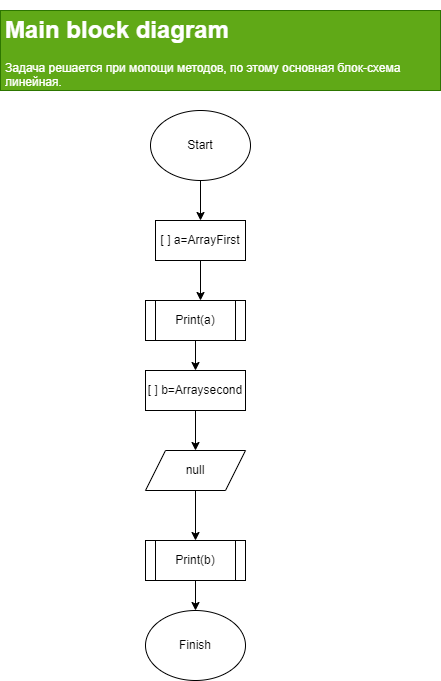

The diagram above was exported from draw.io. Its source (the exported page's mxGraphModel, read from the mxfile embedded in the PNG):
<mxGraphModel dx="520" dy="1573" grid="1" gridSize="10" guides="1" tooltips="1" connect="1" arrows="1" fold="1" page="1" pageScale="1" pageWidth="850" pageHeight="1100" math="0" shadow="0">
  <root>
    <mxCell id="0" />
    <mxCell id="1" parent="0" />
    <mxCell id="13" style="edgeStyle=none;html=1;exitX=0.5;exitY=1;exitDx=0;exitDy=0;entryX=0.5;entryY=0;entryDx=0;entryDy=0;" edge="1" parent="1" source="2" target="6">
      <mxGeometry relative="1" as="geometry" />
    </mxCell>
    <mxCell id="2" value="" style="ellipse;whiteSpace=wrap;html=1;" vertex="1" parent="1">
      <mxGeometry x="190" y="20" width="100" height="70" as="geometry" />
    </mxCell>
    <mxCell id="3" value="" style="ellipse;whiteSpace=wrap;html=1;" vertex="1" parent="1">
      <mxGeometry x="185" y="520" width="100" height="70" as="geometry" />
    </mxCell>
    <mxCell id="4" value="Start" style="text;html=1;strokeColor=none;fillColor=none;align=center;verticalAlign=middle;whiteSpace=wrap;rounded=0;" vertex="1" parent="1">
      <mxGeometry x="210" y="40" width="60" height="30" as="geometry" />
    </mxCell>
    <mxCell id="5" value="Finish" style="text;html=1;strokeColor=none;fillColor=none;align=center;verticalAlign=middle;whiteSpace=wrap;rounded=0;" vertex="1" parent="1">
      <mxGeometry x="205" y="540" width="60" height="30" as="geometry" />
    </mxCell>
    <mxCell id="14" style="edgeStyle=none;html=1;exitX=0.5;exitY=1;exitDx=0;exitDy=0;entryX=0.55;entryY=0;entryDx=0;entryDy=0;entryPerimeter=0;" edge="1" parent="1" source="6">
      <mxGeometry relative="1" as="geometry">
        <mxPoint x="240" y="210" as="targetPoint" />
      </mxGeometry>
    </mxCell>
    <mxCell id="6" value="" style="rounded=0;whiteSpace=wrap;html=1;" vertex="1" parent="1">
      <mxGeometry x="195" y="130" width="90" height="40" as="geometry" />
    </mxCell>
    <mxCell id="16" style="edgeStyle=none;html=1;exitX=0.5;exitY=1;exitDx=0;exitDy=0;entryX=0.5;entryY=0;entryDx=0;entryDy=0;" edge="1" parent="1" source="10">
      <mxGeometry relative="1" as="geometry">
        <mxPoint x="235" y="360" as="targetPoint" />
      </mxGeometry>
    </mxCell>
    <mxCell id="10" value="" style="rounded=0;whiteSpace=wrap;html=1;" vertex="1" parent="1">
      <mxGeometry x="185" y="280" width="100" height="40" as="geometry" />
    </mxCell>
    <mxCell id="30" style="edgeStyle=none;html=1;exitX=0.5;exitY=1;exitDx=0;exitDy=0;entryX=0.5;entryY=0;entryDx=0;entryDy=0;" edge="1" parent="1" source="11" target="28">
      <mxGeometry relative="1" as="geometry" />
    </mxCell>
    <mxCell id="11" value="" style="shape=parallelogram;perimeter=parallelogramPerimeter;whiteSpace=wrap;html=1;fixedSize=1;" vertex="1" parent="1">
      <mxGeometry x="185" y="360" width="100" height="40" as="geometry" />
    </mxCell>
    <mxCell id="19" value="[ ] a=ArrayFirst" style="text;html=1;strokeColor=none;fillColor=none;align=center;verticalAlign=middle;whiteSpace=wrap;rounded=0;" vertex="1" parent="1">
      <mxGeometry x="190" y="135" width="100" height="30" as="geometry" />
    </mxCell>
    <mxCell id="21" value="[ ] b=Arraysecond" style="text;html=1;strokeColor=none;fillColor=none;align=center;verticalAlign=middle;whiteSpace=wrap;rounded=0;" vertex="1" parent="1">
      <mxGeometry x="185" y="285" width="100" height="30" as="geometry" />
    </mxCell>
    <mxCell id="23" value="null" style="text;html=1;strokeColor=none;fillColor=none;align=center;verticalAlign=middle;whiteSpace=wrap;rounded=0;" vertex="1" parent="1">
      <mxGeometry x="205" y="365" width="60" height="30" as="geometry" />
    </mxCell>
    <mxCell id="25" style="edgeStyle=none;html=1;exitX=0.5;exitY=1;exitDx=0;exitDy=0;entryX=0.5;entryY=0;entryDx=0;entryDy=0;" edge="1" parent="1" source="24" target="10">
      <mxGeometry relative="1" as="geometry" />
    </mxCell>
    <mxCell id="24" value="" style="shape=process;whiteSpace=wrap;html=1;backgroundOutline=1;" vertex="1" parent="1">
      <mxGeometry x="185" y="210" width="100" height="40" as="geometry" />
    </mxCell>
    <mxCell id="26" value="Print(a)" style="text;html=1;strokeColor=none;fillColor=none;align=center;verticalAlign=middle;whiteSpace=wrap;rounded=0;" vertex="1" parent="1">
      <mxGeometry x="205" y="215" width="60" height="30" as="geometry" />
    </mxCell>
    <mxCell id="27" style="edgeStyle=none;html=1;exitX=0.5;exitY=1;exitDx=0;exitDy=0;entryX=0.5;entryY=0;entryDx=0;entryDy=0;" edge="1" parent="1" source="28">
      <mxGeometry relative="1" as="geometry">
        <mxPoint x="235" y="520" as="targetPoint" />
      </mxGeometry>
    </mxCell>
    <mxCell id="28" value="" style="shape=process;whiteSpace=wrap;html=1;backgroundOutline=1;" vertex="1" parent="1">
      <mxGeometry x="185" y="450" width="100" height="40" as="geometry" />
    </mxCell>
    <mxCell id="29" value="Print(b)" style="text;html=1;strokeColor=none;fillColor=none;align=center;verticalAlign=middle;whiteSpace=wrap;rounded=0;" vertex="1" parent="1">
      <mxGeometry x="205" y="455" width="60" height="30" as="geometry" />
    </mxCell>
    <mxCell id="31" value="&lt;h1&gt;Main block diagram&lt;/h1&gt;&lt;div&gt;Задача решается при мопощи методов, по этому основная блок-схема линейная.&lt;/div&gt;" style="text;html=1;strokeColor=#2D7600;fillColor=#60a917;spacing=5;spacingTop=-20;whiteSpace=wrap;overflow=hidden;rounded=0;fontColor=#ffffff;" vertex="1" parent="1">
      <mxGeometry x="40" y="-80" width="440" height="80" as="geometry" />
    </mxCell>
  </root>
</mxGraphModel>